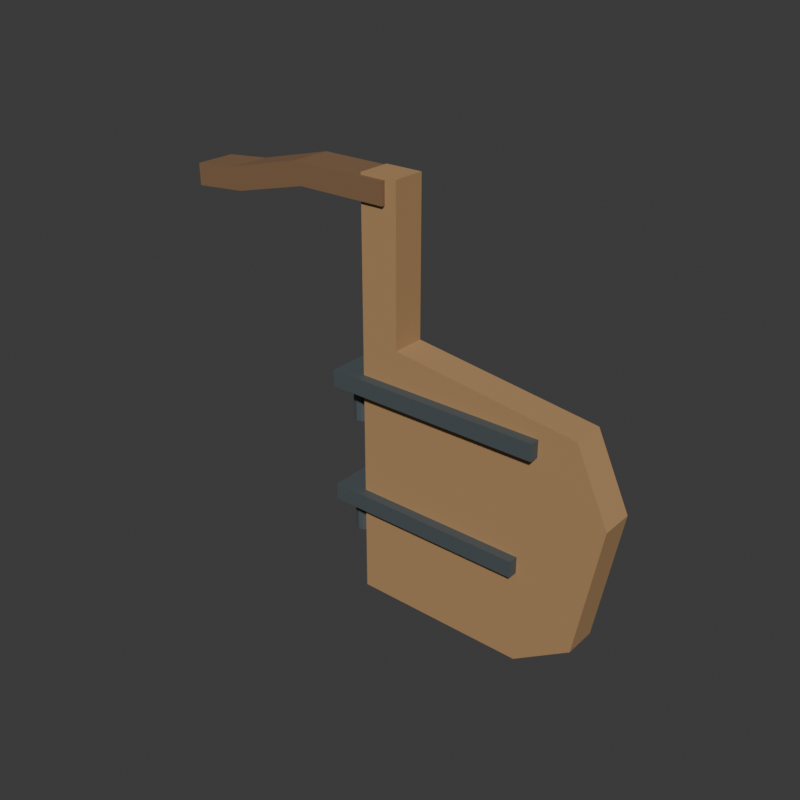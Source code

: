# Source: source.blend  (saved by Blender 4.3.34; exported with 4.5.12 LTS)
import bpy
from mathutils import Matrix  # noqa: F401  (used for matrix-valued properties, if any)

bpy.ops.wm.read_factory_settings(use_empty=True)
scene = bpy.context.scene
scene.name = 'Scene'

# ---- collections
col_collection = bpy.data.collections.new('Collection'); scene.collection.children.link(col_collection)

# ---- materials (node trees are filled in below, after node groups)
mat_blade_seasonedtimber = bpy.data.materials.new('Blade_SeasonedTimber')
mat_blade_seasonedtimber.diffuse_color = (0.43, 0.255, 0.115, 1.0)
mat_tiller_darktimber = bpy.data.materials.new('Tiller_DarkTimber')
mat_tiller_darktimber.diffuse_color = (0.23, 0.13, 0.065, 1.0)
mat_straps_dulliron = bpy.data.materials.new('Straps_DullIron')
mat_straps_dulliron.diffuse_color = (0.115, 0.14, 0.15, 1.0)

# ---- material node trees
mat_blade_seasonedtimber.use_nodes = True; mat_blade_seasonedtimber.node_tree.nodes.clear()
_N = mat_blade_seasonedtimber.node_tree.nodes; _L = mat_blade_seasonedtimber.node_tree.links
n0 = _N.new('ShaderNodeBsdfPrincipled'); n0.name = 'Principled BSDF'; n0.location = (10, 300)
n0.inputs[0].default_value = (0.43, 0.255, 0.115, 1.0)
n0.inputs[2].default_value = 0.83
n1 = _N.new('ShaderNodeOutputMaterial'); n1.name = 'Material Output'; n1.location = (300, 300)
_L.new(n0.outputs[0], n1.inputs[0])
n1.is_active_output = True
mat_tiller_darktimber.use_nodes = True; mat_tiller_darktimber.node_tree.nodes.clear()
_N = mat_tiller_darktimber.node_tree.nodes; _L = mat_tiller_darktimber.node_tree.links
n0 = _N.new('ShaderNodeBsdfPrincipled'); n0.name = 'Principled BSDF'; n0.location = (10, 300)
n0.inputs[0].default_value = (0.23, 0.13, 0.065, 1.0)
n0.inputs[2].default_value = 0.8
n1 = _N.new('ShaderNodeOutputMaterial'); n1.name = 'Material Output'; n1.location = (300, 300)
_L.new(n0.outputs[0], n1.inputs[0])
n1.is_active_output = True
mat_straps_dulliron.use_nodes = True; mat_straps_dulliron.node_tree.nodes.clear()
_N = mat_straps_dulliron.node_tree.nodes; _L = mat_straps_dulliron.node_tree.links
n0 = _N.new('ShaderNodeBsdfPrincipled'); n0.name = 'Principled BSDF'; n0.location = (10, 300)
n0.inputs[0].default_value = (0.115, 0.14, 0.15, 1.0)
n0.inputs[1].default_value = 0.45
n0.inputs[2].default_value = 0.68
n1 = _N.new('ShaderNodeOutputMaterial'); n1.name = 'Material Output'; n1.location = (300, 300)
_L.new(n0.outputs[0], n1.inputs[0])
n1.is_active_output = True

# ---- world
world_world = bpy.data.worlds.new('World'); scene.world = world_world
world_world.use_nodes = True; world_world.node_tree.nodes.clear()
_N = world_world.node_tree.nodes; _L = world_world.node_tree.links
n0 = _N.new('ShaderNodeOutputWorld'); n0.name = 'World Output'; n0.location = (300, 300)
n1 = _N.new('ShaderNodeBackground'); n1.name = 'Background'; n1.location = (10, 300)
n1.inputs[0].default_value = (0.05088, 0.05088, 0.05088, 1.0)
_L.new(n1.outputs[0], n0.inputs[0])
n0.is_active_output = True
world_world.color = (0.05088, 0.05088, 0.05088)
world_world.sun_shadow_jitter_overblur = 0.0

# ---- meshes
me_wholerudderbladeandtallstockmesh = bpy.data.meshes.new('WholeRudderBladeAndTallStockMesh')
me_wholerudderbladeandtallstockmesh.from_pydata([(-0.12, -0.07, 0.0), (0.62, -0.07, 0.0), (0.86, -0.07, 0.16), (0.96, -0.07, 0.72), (0.82, -0.07, 1.02), (0.04, -0.07, 1.12), (0.04, -0.07, 1.76), (-0.12, -0.07, 1.76), (-0.12, 0.07, 0.0), (0.62, 0.07, 0.0), (0.86, 0.07, 0.16), (0.96, 0.07, 0.72), (0.82, 0.07, 1.02), (0.04, 0.07, 1.12), (0.04, 0.07, 1.76), (-0.12, 0.07, 1.76)], [], [(0, 1, 2), (10, 9, 8), (0, 2, 3), (11, 10, 8), (0, 3, 4), (12, 11, 8), (0, 4, 5), (13, 12, 8), (7, 0, 5), (13, 8, 15), (5, 6, 7), (15, 14, 13), (0, 9, 1), (0, 8, 9), (1, 10, 2), (1, 9, 10), (2, 11, 3), (2, 10, 11), (3, 12, 4), (3, 11, 12), (4, 13, 5), (4, 12, 13), (5, 14, 6), (5, 13, 14), (6, 15, 7), (6, 14, 15), (7, 8, 0), (7, 15, 8)])
me_wholerudderbladeandtallstockmesh.materials.append(mat_blade_seasonedtimber)
me_wholerudderbladeandtallstockmesh.materials.append(mat_tiller_darktimber)
me_wholerudderbladeandtallstockmesh.materials.append(mat_straps_dulliron)
me_wholerudderbladeandtallstockmesh.update()
me_wholebentheadtillermesh = bpy.data.meshes.new('WholeBentHeadTillerMesh')
me_wholebentheadtillermesh.from_pydata([(-0.96, -0.085, 1.56), (-0.73, -0.085, 1.58), (-0.4, -0.085, 1.66), (-0.01, -0.085, 1.66), (-0.01, -0.085, 1.75), (-0.43, -0.085, 1.75), (-0.76, -0.085, 1.67), (-0.96, -0.085, 1.65), (-0.96, 0.085, 1.56), (-0.73, 0.085, 1.58), (-0.4, 0.085, 1.66), (-0.01, 0.085, 1.66), (-0.01, 0.085, 1.75), (-0.43, 0.085, 1.75), (-0.76, 0.085, 1.67), (-0.96, 0.085, 1.65)], [], [(7, 0, 1), (9, 8, 15), (7, 1, 2), (10, 9, 15), (2, 3, 4), (12, 11, 10), (2, 4, 5), (13, 12, 10), (2, 5, 6), (14, 13, 10), (2, 6, 7), (15, 14, 10), (0, 9, 1), (0, 8, 9), (1, 10, 2), (1, 9, 10), (2, 11, 3), (2, 10, 11), (3, 12, 4), (3, 11, 12), (4, 13, 5), (4, 12, 13), (5, 14, 6), (5, 13, 14), (6, 15, 7), (6, 14, 15), (7, 8, 0), (7, 15, 8)])
me_wholebentheadtillermesh.polygons.foreach_set('material_index', [1, 1, 1, 1, 1, 1, 1, 1, 1, 1, 1, 1, 1, 1, 1, 1, 1, 1, 1, 1, 1, 1, 1, 1, 1, 1, 1, 1])
me_wholebentheadtillermesh.materials.append(mat_blade_seasonedtimber)
me_wholebentheadtillermesh.materials.append(mat_tiller_darktimber)
me_wholebentheadtillermesh.materials.append(mat_straps_dulliron)
me_wholebentheadtillermesh.update()
me_lowerwholewrapstrapmesh = bpy.data.meshes.new('LowerWholeWrapStrapMesh')
me_lowerwholewrapstrapmesh.from_pydata([(-0.24, -0.11, 0.395), (0.61, -0.11, 0.395), (0.61, -0.065, 0.395), (-0.115, -0.065, 0.395), (-0.115, 0.065, 0.395), (0.61, 0.065, 0.395), (0.61, 0.11, 0.395), (-0.24, 0.11, 0.395), (-0.24, -0.11, 0.465), (0.61, -0.11, 0.465), (0.61, -0.065, 0.465), (-0.115, -0.065, 0.465), (-0.115, 0.065, 0.465), (0.61, 0.065, 0.465), (0.61, 0.11, 0.465), (-0.24, 0.11, 0.465)], [], [(0, 2, 1), (10, 8, 9), (0, 3, 2), (11, 8, 10), (7, 3, 0), (11, 15, 8), (7, 4, 3), (12, 15, 11), (7, 5, 4), (13, 15, 12), (5, 7, 6), (15, 13, 14), (0, 1, 9), (0, 9, 8), (1, 2, 10), (1, 10, 9), (2, 3, 11), (2, 11, 10), (3, 4, 12), (3, 12, 11), (4, 5, 13), (4, 13, 12), (5, 6, 14), (5, 14, 13), (6, 7, 15), (6, 15, 14), (7, 0, 8), (7, 8, 15)])
me_lowerwholewrapstrapmesh.polygons.foreach_set('material_index', [2, 2, 2, 2, 2, 2, 2, 2, 2, 2, 2, 2, 2, 2, 2, 2, 2, 2, 2, 2, 2, 2, 2, 2, 2, 2, 2, 2])
me_lowerwholewrapstrapmesh.materials.append(mat_blade_seasonedtimber)
me_lowerwholewrapstrapmesh.materials.append(mat_tiller_darktimber)
me_lowerwholewrapstrapmesh.materials.append(mat_straps_dulliron)
me_lowerwholewrapstrapmesh.update()
me_lowerdownwardpintlemesh = bpy.data.meshes.new('LowerDownwardPintleMesh')
me_lowerdownwardpintlemesh.from_pydata([(-0.1925, 0.035, 0.23), (-0.21, 0.03031, 0.23), (-0.2228, 0.0175, 0.23), (-0.2275, 2.143e-18, 0.23), (-0.2228, -0.0175, 0.23), (-0.21, -0.03031, 0.23), (-0.1925, -0.035, 0.23), (-0.175, -0.03031, 0.23), (-0.1622, -0.0175, 0.23), (-0.1575, -6.429e-18, 0.23), (-0.1622, 0.0175, 0.23), (-0.175, 0.03031, 0.23), (-0.1925, 0.035, 0.455), (-0.21, 0.03031, 0.455), (-0.2228, 0.0175, 0.455), (-0.2275, 2.143e-18, 0.455), (-0.2228, -0.0175, 0.455), (-0.21, -0.03031, 0.455), (-0.1925, -0.035, 0.455), (-0.175, -0.03031, 0.455), (-0.1622, -0.0175, 0.455), (-0.1575, -6.429e-18, 0.455), (-0.1622, 0.0175, 0.455), (-0.175, 0.03031, 0.455), (-0.1925, 0.0, 0.23), (-0.1925, 0.0, 0.455)], [], [(0, 1, 13), (0, 13, 12), (1, 2, 14), (1, 14, 13), (2, 3, 15), (2, 15, 14), (3, 4, 16), (3, 16, 15), (4, 5, 17), (4, 17, 16), (5, 6, 18), (5, 18, 17), (6, 7, 19), (6, 19, 18), (7, 8, 20), (7, 20, 19), (8, 9, 21), (8, 21, 20), (9, 10, 22), (9, 22, 21), (10, 11, 23), (10, 23, 22), (11, 0, 12), (11, 12, 23), (24, 1, 0), (24, 2, 1), (24, 3, 2), (24, 4, 3), (24, 5, 4), (24, 6, 5), (24, 7, 6), (24, 8, 7), (24, 9, 8), (24, 10, 9), (24, 11, 10), (24, 0, 11), (25, 12, 13), (25, 13, 14), (25, 14, 15), (25, 15, 16), (25, 16, 17), (25, 17, 18), (25, 18, 19), (25, 19, 20), (25, 20, 21), (25, 21, 22), (25, 22, 23), (25, 23, 12)])
me_lowerdownwardpintlemesh.polygons.foreach_set('material_index', [2, 2, 2, 2, 2, 2, 2, 2, 2, 2, 2, 2, 2, 2, 2, 2, 2, 2, 2, 2, 2, 2, 2, 2, 2, 2, 2, 2, 2, 2, 2, 2, 2, 2, 2, 2, 2, 2, 2, 2, 2, 2, 2, 2, 2, 2, 2, 2])
me_lowerdownwardpintlemesh.materials.append(mat_blade_seasonedtimber)
me_lowerdownwardpintlemesh.materials.append(mat_tiller_darktimber)
me_lowerdownwardpintlemesh.materials.append(mat_straps_dulliron)
me_lowerdownwardpintlemesh.update()
me_upperwholewrapstrapmesh = bpy.data.meshes.new('UpperWholeWrapStrapMesh')
me_upperwholewrapstrapmesh.from_pydata([(-0.24, -0.11, 0.905), (0.67, -0.11, 0.905), (0.67, -0.065, 0.905), (-0.115, -0.065, 0.905), (-0.115, 0.065, 0.905), (0.67, 0.065, 0.905), (0.67, 0.11, 0.905), (-0.24, 0.11, 0.905), (-0.24, -0.11, 0.975), (0.67, -0.11, 0.975), (0.67, -0.065, 0.975), (-0.115, -0.065, 0.975), (-0.115, 0.065, 0.975), (0.67, 0.065, 0.975), (0.67, 0.11, 0.975), (-0.24, 0.11, 0.975)], [], [(0, 2, 1), (10, 8, 9), (0, 3, 2), (11, 8, 10), (7, 3, 0), (11, 15, 8), (7, 4, 3), (12, 15, 11), (7, 5, 4), (13, 15, 12), (5, 7, 6), (15, 13, 14), (0, 1, 9), (0, 9, 8), (1, 2, 10), (1, 10, 9), (2, 3, 11), (2, 11, 10), (3, 4, 12), (3, 12, 11), (4, 5, 13), (4, 13, 12), (5, 6, 14), (5, 14, 13), (6, 7, 15), (6, 15, 14), (7, 0, 8), (7, 8, 15)])
me_upperwholewrapstrapmesh.polygons.foreach_set('material_index', [2, 2, 2, 2, 2, 2, 2, 2, 2, 2, 2, 2, 2, 2, 2, 2, 2, 2, 2, 2, 2, 2, 2, 2, 2, 2, 2, 2])
me_upperwholewrapstrapmesh.materials.append(mat_blade_seasonedtimber)
me_upperwholewrapstrapmesh.materials.append(mat_tiller_darktimber)
me_upperwholewrapstrapmesh.materials.append(mat_straps_dulliron)
me_upperwholewrapstrapmesh.update()
me_upperdownwardpintlemesh = bpy.data.meshes.new('UpperDownwardPintleMesh')
me_upperdownwardpintlemesh.from_pydata([(-0.1925, 0.035, 0.74), (-0.21, 0.03031, 0.74), (-0.2228, 0.0175, 0.74), (-0.2275, 2.143e-18, 0.74), (-0.2228, -0.0175, 0.74), (-0.21, -0.03031, 0.74), (-0.1925, -0.035, 0.74), (-0.175, -0.03031, 0.74), (-0.1622, -0.0175, 0.74), (-0.1575, -6.429e-18, 0.74), (-0.1622, 0.0175, 0.74), (-0.175, 0.03031, 0.74), (-0.1925, 0.035, 0.965), (-0.21, 0.03031, 0.965), (-0.2228, 0.0175, 0.965), (-0.2275, 2.143e-18, 0.965), (-0.2228, -0.0175, 0.965), (-0.21, -0.03031, 0.965), (-0.1925, -0.035, 0.965), (-0.175, -0.03031, 0.965), (-0.1622, -0.0175, 0.965), (-0.1575, -6.429e-18, 0.965), (-0.1622, 0.0175, 0.965), (-0.175, 0.03031, 0.965), (-0.1925, 0.0, 0.74), (-0.1925, 0.0, 0.965)], [], [(0, 1, 13), (0, 13, 12), (1, 2, 14), (1, 14, 13), (2, 3, 15), (2, 15, 14), (3, 4, 16), (3, 16, 15), (4, 5, 17), (4, 17, 16), (5, 6, 18), (5, 18, 17), (6, 7, 19), (6, 19, 18), (7, 8, 20), (7, 20, 19), (8, 9, 21), (8, 21, 20), (9, 10, 22), (9, 22, 21), (10, 11, 23), (10, 23, 22), (11, 0, 12), (11, 12, 23), (24, 1, 0), (24, 2, 1), (24, 3, 2), (24, 4, 3), (24, 5, 4), (24, 6, 5), (24, 7, 6), (24, 8, 7), (24, 9, 8), (24, 10, 9), (24, 11, 10), (24, 0, 11), (25, 12, 13), (25, 13, 14), (25, 14, 15), (25, 15, 16), (25, 16, 17), (25, 17, 18), (25, 18, 19), (25, 19, 20), (25, 20, 21), (25, 21, 22), (25, 22, 23), (25, 23, 12)])
me_upperdownwardpintlemesh.polygons.foreach_set('material_index', [2, 2, 2, 2, 2, 2, 2, 2, 2, 2, 2, 2, 2, 2, 2, 2, 2, 2, 2, 2, 2, 2, 2, 2, 2, 2, 2, 2, 2, 2, 2, 2, 2, 2, 2, 2, 2, 2, 2, 2, 2, 2, 2, 2, 2, 2, 2, 2])
me_upperdownwardpintlemesh.materials.append(mat_blade_seasonedtimber)
me_upperdownwardpintlemesh.materials.append(mat_tiller_darktimber)
me_upperdownwardpintlemesh.materials.append(mat_straps_dulliron)
me_upperdownwardpintlemesh.update()

# ---- objects
ob_wholerudderbladeandtallstock = bpy.data.objects.new('WholeRudderBladeAndTallStock', me_wholerudderbladeandtallstockmesh)
ob_wholebentheadtiller = bpy.data.objects.new('WholeBentHeadTiller', me_wholebentheadtillermesh)
ob_lowerwholewrapstrap = bpy.data.objects.new('LowerWholeWrapStrap', me_lowerwholewrapstrapmesh)
ob_lowerdownwardpintle = bpy.data.objects.new('LowerDownwardPintle', me_lowerdownwardpintlemesh)
ob_upperwholewrapstrap = bpy.data.objects.new('UpperWholeWrapStrap', me_upperwholewrapstrapmesh)
ob_upperdownwardpintle = bpy.data.objects.new('UpperDownwardPintle', me_upperdownwardpintlemesh)

# ---- transforms, parenting, visibility, modifiers, constraints
ob_wholerudderbladeandtallstock.location = (0.0, 0.0, 0.0)
ob_wholebentheadtiller.location = (0.0, 0.0, 0.0)
ob_lowerwholewrapstrap.location = (0.0, 0.0, 0.0)
ob_lowerdownwardpintle.location = (0.0, 0.0, 0.0)
ob_upperwholewrapstrap.location = (0.0, 0.0, 0.0)
ob_upperdownwardpintle.location = (0.0, 0.0, 0.0)

# ---- collection membership
scene.collection.objects.link(ob_wholerudderbladeandtallstock)
scene.collection.objects.link(ob_wholebentheadtiller)
scene.collection.objects.link(ob_lowerwholewrapstrap)
scene.collection.objects.link(ob_lowerdownwardpintle)
scene.collection.objects.link(ob_upperwholewrapstrap)
scene.collection.objects.link(ob_upperdownwardpintle)

# ---- scene / render settings (as saved in the file)
scene.frame_start = 1; scene.frame_end = 250; scene.frame_set(1)
scene.render.engine = 'CYCLES'
scene.render.resolution_x = 640
scene.render.resolution_y = 640
scene.render.use_compositing = False
scene.cycles.use_denoising = False
scene.cycles.samples = 128
scene.cycles.use_adaptive_sampling = False
bpy.context.view_layer.update()

# ---- added for rendering (the .blend has no active camera and no usable light): camera, sun
cam_auto = bpy.data.cameras.new('AutoCamera')
cam_auto.lens = 50.0
cam_auto.sensor_width = 36.0
cam_auto.clip_end = 1000.0
ob_auto_camera = bpy.data.objects.new('AutoCamera', cam_auto)
scene.collection.objects.link(ob_auto_camera)
ob_auto_camera.location = (2.41843, -2.90212, 2.81475)
ob_auto_camera.rotation_euler = (1.09748, -7.21219e-08, 0.694738)
scene.camera = ob_auto_camera
light_auto_sun = bpy.data.lights.new('AutoSun', 'SUN')
light_auto_sun.energy = 3.0
light_auto_sun.angle = 0.0523599
ob_auto_sun = bpy.data.objects.new('AutoSun', light_auto_sun)
scene.collection.objects.link(ob_auto_sun)
ob_auto_sun.rotation_euler = (0.872665, 0.174533, 0.523599)
bpy.context.view_layer.update()
